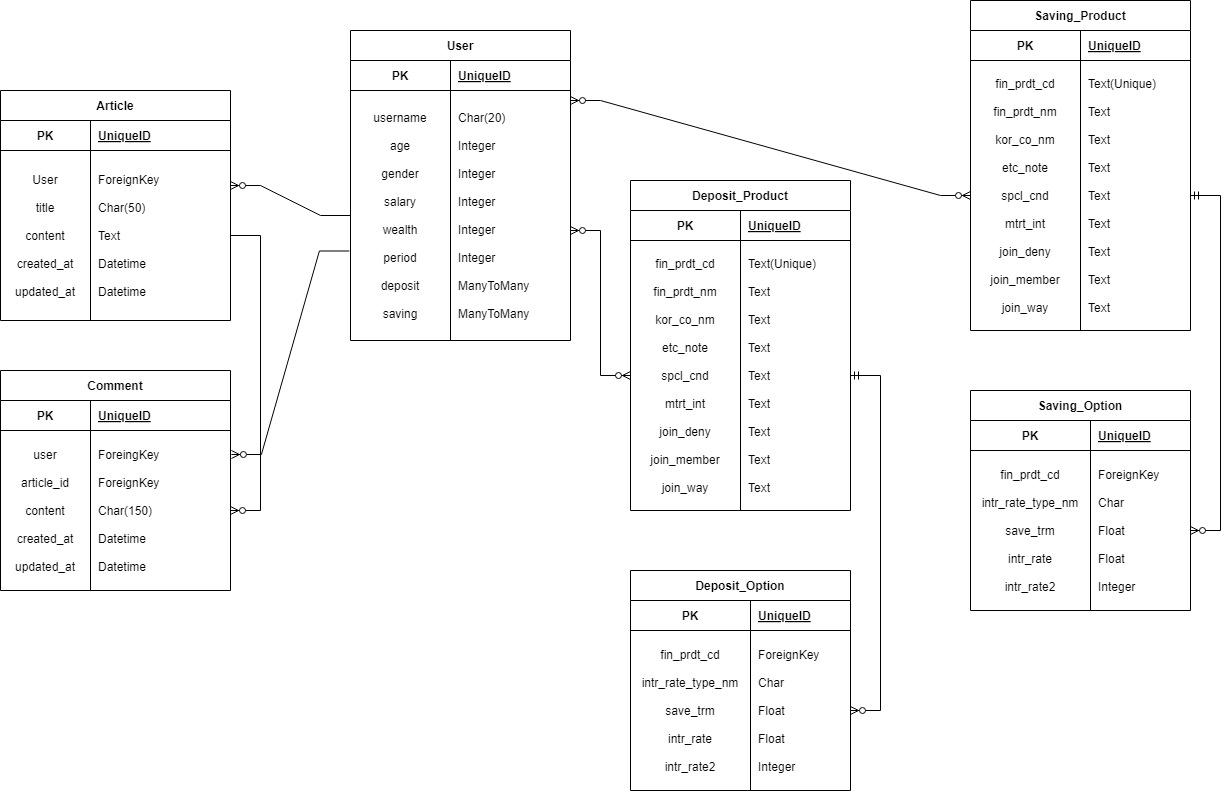

The diagram above was exported from draw.io. Its source (the exported page's mxGraphModel, read from the mxfile embedded in the PNG):
<mxGraphModel dx="838" dy="916" grid="1" gridSize="10" guides="1" tooltips="1" connect="1" arrows="1" fold="1" page="1" pageScale="1" pageWidth="1400" pageHeight="850" math="0" shadow="0" extFonts="Permanent Marker^https://fonts.googleapis.com/css?family=Permanent+Marker">
  <root>
    <mxCell id="0" />
    <mxCell id="1" parent="0" />
    <mxCell id="C-vyLk0tnHw3VtMMgP7b-23" value="Article" style="shape=table;startSize=30;container=1;collapsible=1;childLayout=tableLayout;fixedRows=1;rowLines=0;fontStyle=1;align=center;resizeLast=1;" parent="1" vertex="1">
      <mxGeometry x="90" y="120" width="230" height="230" as="geometry" />
    </mxCell>
    <mxCell id="C-vyLk0tnHw3VtMMgP7b-24" value="" style="shape=partialRectangle;collapsible=0;dropTarget=0;pointerEvents=0;fillColor=none;points=[[0,0.5],[1,0.5]];portConstraint=eastwest;top=0;left=0;right=0;bottom=1;" parent="C-vyLk0tnHw3VtMMgP7b-23" vertex="1">
      <mxGeometry y="30" width="230" height="30" as="geometry" />
    </mxCell>
    <mxCell id="C-vyLk0tnHw3VtMMgP7b-25" value="PK" style="shape=partialRectangle;overflow=hidden;connectable=0;fillColor=none;top=0;left=0;bottom=0;right=0;fontStyle=1;" parent="C-vyLk0tnHw3VtMMgP7b-24" vertex="1">
      <mxGeometry width="90" height="30" as="geometry">
        <mxRectangle width="90" height="30" as="alternateBounds" />
      </mxGeometry>
    </mxCell>
    <mxCell id="C-vyLk0tnHw3VtMMgP7b-26" value="UniqueID" style="shape=partialRectangle;overflow=hidden;connectable=0;fillColor=none;top=0;left=0;bottom=0;right=0;align=left;spacingLeft=6;fontStyle=5;" parent="C-vyLk0tnHw3VtMMgP7b-24" vertex="1">
      <mxGeometry x="90" width="140" height="30" as="geometry">
        <mxRectangle width="140" height="30" as="alternateBounds" />
      </mxGeometry>
    </mxCell>
    <mxCell id="C-vyLk0tnHw3VtMMgP7b-27" value="" style="shape=partialRectangle;collapsible=0;dropTarget=0;pointerEvents=0;fillColor=none;points=[[0,0.5],[1,0.5]];portConstraint=eastwest;top=0;left=0;right=0;bottom=0;" parent="C-vyLk0tnHw3VtMMgP7b-23" vertex="1">
      <mxGeometry y="60" width="230" height="170" as="geometry" />
    </mxCell>
    <mxCell id="C-vyLk0tnHw3VtMMgP7b-28" value="User&#10;&#10;title&#10;&#10;content&#10;&#10;created_at&#10;&#10;updated_at" style="shape=partialRectangle;overflow=hidden;connectable=0;fillColor=none;top=0;left=0;bottom=0;right=0;" parent="C-vyLk0tnHw3VtMMgP7b-27" vertex="1">
      <mxGeometry width="90" height="170" as="geometry">
        <mxRectangle width="90" height="170" as="alternateBounds" />
      </mxGeometry>
    </mxCell>
    <mxCell id="C-vyLk0tnHw3VtMMgP7b-29" value="ForeignKey&#10;&#10;Char(50)&#10;&#10;Text&#10;&#10;Datetime&#10;&#10;Datetime" style="shape=partialRectangle;overflow=hidden;connectable=0;fillColor=none;top=0;left=0;bottom=0;right=0;align=left;spacingLeft=6;" parent="C-vyLk0tnHw3VtMMgP7b-27" vertex="1">
      <mxGeometry x="90" width="140" height="170" as="geometry">
        <mxRectangle width="140" height="170" as="alternateBounds" />
      </mxGeometry>
    </mxCell>
    <mxCell id="Pnn-_ObdcojJwvI_4aSe-29" value="User" style="shape=table;startSize=30;container=1;collapsible=1;childLayout=tableLayout;fixedRows=1;rowLines=0;fontStyle=1;align=center;resizeLast=1;" vertex="1" parent="1">
      <mxGeometry x="440" y="60" width="220" height="310" as="geometry" />
    </mxCell>
    <mxCell id="Pnn-_ObdcojJwvI_4aSe-30" value="" style="shape=partialRectangle;collapsible=0;dropTarget=0;pointerEvents=0;fillColor=none;points=[[0,0.5],[1,0.5]];portConstraint=eastwest;top=0;left=0;right=0;bottom=1;" vertex="1" parent="Pnn-_ObdcojJwvI_4aSe-29">
      <mxGeometry y="30" width="220" height="30" as="geometry" />
    </mxCell>
    <mxCell id="Pnn-_ObdcojJwvI_4aSe-31" value="PK" style="shape=partialRectangle;overflow=hidden;connectable=0;fillColor=none;top=0;left=0;bottom=0;right=0;fontStyle=1;" vertex="1" parent="Pnn-_ObdcojJwvI_4aSe-30">
      <mxGeometry width="100" height="30" as="geometry">
        <mxRectangle width="100" height="30" as="alternateBounds" />
      </mxGeometry>
    </mxCell>
    <mxCell id="Pnn-_ObdcojJwvI_4aSe-32" value="UniqueID" style="shape=partialRectangle;overflow=hidden;connectable=0;fillColor=none;top=0;left=0;bottom=0;right=0;align=left;spacingLeft=6;fontStyle=5;" vertex="1" parent="Pnn-_ObdcojJwvI_4aSe-30">
      <mxGeometry x="100" width="120" height="30" as="geometry">
        <mxRectangle width="120" height="30" as="alternateBounds" />
      </mxGeometry>
    </mxCell>
    <mxCell id="Pnn-_ObdcojJwvI_4aSe-33" value="" style="shape=partialRectangle;collapsible=0;dropTarget=0;pointerEvents=0;fillColor=none;points=[[0,0.5],[1,0.5]];portConstraint=eastwest;top=0;left=0;right=0;bottom=0;" vertex="1" parent="Pnn-_ObdcojJwvI_4aSe-29">
      <mxGeometry y="60" width="220" height="250" as="geometry" />
    </mxCell>
    <mxCell id="Pnn-_ObdcojJwvI_4aSe-34" value="username&#10;&#10;age&#10;&#10;gender&#10;&#10;salary&#10;&#10;wealth&#10;&#10;period&#10;&#10;deposit&#10;&#10;saving" style="shape=partialRectangle;overflow=hidden;connectable=0;fillColor=none;top=0;left=0;bottom=0;right=0;" vertex="1" parent="Pnn-_ObdcojJwvI_4aSe-33">
      <mxGeometry width="100" height="250" as="geometry">
        <mxRectangle width="100" height="250" as="alternateBounds" />
      </mxGeometry>
    </mxCell>
    <mxCell id="Pnn-_ObdcojJwvI_4aSe-35" value="Char(20)&#10;&#10;Integer&#10;&#10;Integer&#10;&#10;Integer&#10;&#10;Integer&#10;&#10;Integer&#10;&#10;ManyToMany&#10;&#10;ManyToMany" style="shape=partialRectangle;overflow=hidden;connectable=0;fillColor=none;top=0;left=0;bottom=0;right=0;align=left;spacingLeft=6;" vertex="1" parent="Pnn-_ObdcojJwvI_4aSe-33">
      <mxGeometry x="100" width="120" height="250" as="geometry">
        <mxRectangle width="120" height="250" as="alternateBounds" />
      </mxGeometry>
    </mxCell>
    <mxCell id="Pnn-_ObdcojJwvI_4aSe-36" value="Comment" style="shape=table;startSize=30;container=1;collapsible=1;childLayout=tableLayout;fixedRows=1;rowLines=0;fontStyle=1;align=center;resizeLast=1;" vertex="1" parent="1">
      <mxGeometry x="90" y="400" width="230" height="220" as="geometry" />
    </mxCell>
    <mxCell id="Pnn-_ObdcojJwvI_4aSe-37" value="" style="shape=partialRectangle;collapsible=0;dropTarget=0;pointerEvents=0;fillColor=none;points=[[0,0.5],[1,0.5]];portConstraint=eastwest;top=0;left=0;right=0;bottom=1;" vertex="1" parent="Pnn-_ObdcojJwvI_4aSe-36">
      <mxGeometry y="30" width="230" height="30" as="geometry" />
    </mxCell>
    <mxCell id="Pnn-_ObdcojJwvI_4aSe-38" value="PK" style="shape=partialRectangle;overflow=hidden;connectable=0;fillColor=none;top=0;left=0;bottom=0;right=0;fontStyle=1;" vertex="1" parent="Pnn-_ObdcojJwvI_4aSe-37">
      <mxGeometry width="90" height="30" as="geometry">
        <mxRectangle width="90" height="30" as="alternateBounds" />
      </mxGeometry>
    </mxCell>
    <mxCell id="Pnn-_ObdcojJwvI_4aSe-39" value="UniqueID" style="shape=partialRectangle;overflow=hidden;connectable=0;fillColor=none;top=0;left=0;bottom=0;right=0;align=left;spacingLeft=6;fontStyle=5;" vertex="1" parent="Pnn-_ObdcojJwvI_4aSe-37">
      <mxGeometry x="90" width="140" height="30" as="geometry">
        <mxRectangle width="140" height="30" as="alternateBounds" />
      </mxGeometry>
    </mxCell>
    <mxCell id="Pnn-_ObdcojJwvI_4aSe-40" value="" style="shape=partialRectangle;collapsible=0;dropTarget=0;pointerEvents=0;fillColor=none;points=[[0,0.5],[1,0.5]];portConstraint=eastwest;top=0;left=0;right=0;bottom=0;" vertex="1" parent="Pnn-_ObdcojJwvI_4aSe-36">
      <mxGeometry y="60" width="230" height="160" as="geometry" />
    </mxCell>
    <mxCell id="Pnn-_ObdcojJwvI_4aSe-41" value="user&#10;&#10;article_id&#10;&#10;content&#10;&#10;created_at&#10;&#10;updated_at" style="shape=partialRectangle;overflow=hidden;connectable=0;fillColor=none;top=0;left=0;bottom=0;right=0;" vertex="1" parent="Pnn-_ObdcojJwvI_4aSe-40">
      <mxGeometry width="90" height="160" as="geometry">
        <mxRectangle width="90" height="160" as="alternateBounds" />
      </mxGeometry>
    </mxCell>
    <mxCell id="Pnn-_ObdcojJwvI_4aSe-42" value="ForeingKey&#10;&#10;ForeignKey&#10;&#10;Char(150)&#10;&#10;Datetime&#10;&#10;Datetime" style="shape=partialRectangle;overflow=hidden;connectable=0;fillColor=none;top=0;left=0;bottom=0;right=0;align=left;spacingLeft=6;" vertex="1" parent="Pnn-_ObdcojJwvI_4aSe-40">
      <mxGeometry x="90" width="140" height="160" as="geometry">
        <mxRectangle width="140" height="160" as="alternateBounds" />
      </mxGeometry>
    </mxCell>
    <mxCell id="Pnn-_ObdcojJwvI_4aSe-60" value="" style="edgeStyle=entityRelationEdgeStyle;fontSize=12;html=1;endArrow=ERzeroToMany;endFill=1;rounded=0;exitX=1;exitY=0.5;exitDx=0;exitDy=0;entryX=1;entryY=0.5;entryDx=0;entryDy=0;" edge="1" parent="1" source="C-vyLk0tnHw3VtMMgP7b-27" target="Pnn-_ObdcojJwvI_4aSe-40">
      <mxGeometry width="100" height="100" relative="1" as="geometry">
        <mxPoint x="420" y="550" as="sourcePoint" />
        <mxPoint x="520" y="450" as="targetPoint" />
      </mxGeometry>
    </mxCell>
    <mxCell id="Pnn-_ObdcojJwvI_4aSe-61" value="" style="edgeStyle=entityRelationEdgeStyle;fontSize=12;html=1;endArrow=ERzeroToMany;endFill=1;rounded=0;entryX=1;entryY=0.206;entryDx=0;entryDy=0;entryPerimeter=0;exitX=0;exitY=0.5;exitDx=0;exitDy=0;" edge="1" parent="1" source="Pnn-_ObdcojJwvI_4aSe-33" target="C-vyLk0tnHw3VtMMgP7b-27">
      <mxGeometry width="100" height="100" relative="1" as="geometry">
        <mxPoint x="440" y="170" as="sourcePoint" />
        <mxPoint x="540" y="70" as="targetPoint" />
      </mxGeometry>
    </mxCell>
    <mxCell id="Pnn-_ObdcojJwvI_4aSe-65" value="Deposit_Product" style="shape=table;startSize=30;container=1;collapsible=1;childLayout=tableLayout;fixedRows=1;rowLines=0;fontStyle=1;align=center;resizeLast=1;" vertex="1" parent="1">
      <mxGeometry x="720" y="210" width="220" height="330" as="geometry" />
    </mxCell>
    <mxCell id="Pnn-_ObdcojJwvI_4aSe-66" value="" style="shape=partialRectangle;collapsible=0;dropTarget=0;pointerEvents=0;fillColor=none;points=[[0,0.5],[1,0.5]];portConstraint=eastwest;top=0;left=0;right=0;bottom=1;" vertex="1" parent="Pnn-_ObdcojJwvI_4aSe-65">
      <mxGeometry y="30" width="220" height="30" as="geometry" />
    </mxCell>
    <mxCell id="Pnn-_ObdcojJwvI_4aSe-67" value="PK" style="shape=partialRectangle;overflow=hidden;connectable=0;fillColor=none;top=0;left=0;bottom=0;right=0;fontStyle=1;" vertex="1" parent="Pnn-_ObdcojJwvI_4aSe-66">
      <mxGeometry width="110" height="30" as="geometry">
        <mxRectangle width="110" height="30" as="alternateBounds" />
      </mxGeometry>
    </mxCell>
    <mxCell id="Pnn-_ObdcojJwvI_4aSe-68" value="UniqueID" style="shape=partialRectangle;overflow=hidden;connectable=0;fillColor=none;top=0;left=0;bottom=0;right=0;align=left;spacingLeft=6;fontStyle=5;" vertex="1" parent="Pnn-_ObdcojJwvI_4aSe-66">
      <mxGeometry x="110" width="110" height="30" as="geometry">
        <mxRectangle width="110" height="30" as="alternateBounds" />
      </mxGeometry>
    </mxCell>
    <mxCell id="Pnn-_ObdcojJwvI_4aSe-69" value="" style="shape=partialRectangle;collapsible=0;dropTarget=0;pointerEvents=0;fillColor=none;points=[[0,0.5],[1,0.5]];portConstraint=eastwest;top=0;left=0;right=0;bottom=0;" vertex="1" parent="Pnn-_ObdcojJwvI_4aSe-65">
      <mxGeometry y="60" width="220" height="270" as="geometry" />
    </mxCell>
    <mxCell id="Pnn-_ObdcojJwvI_4aSe-70" value="fin_prdt_cd&#10;&#10;fin_prdt_nm&#10;&#10;kor_co_nm&#10;&#10;etc_note&#10;&#10;spcl_cnd&#10;&#10;mtrt_int&#10;&#10;join_deny&#10;&#10;join_member&#10;&#10;join_way" style="shape=partialRectangle;overflow=hidden;connectable=0;fillColor=none;top=0;left=0;bottom=0;right=0;" vertex="1" parent="Pnn-_ObdcojJwvI_4aSe-69">
      <mxGeometry width="110" height="270" as="geometry">
        <mxRectangle width="110" height="270" as="alternateBounds" />
      </mxGeometry>
    </mxCell>
    <mxCell id="Pnn-_ObdcojJwvI_4aSe-71" value="Text(Unique)&#10;&#10;Text&#10;&#10;Text&#10;&#10;Text&#10;&#10;Text&#10;&#10;Text&#10;&#10;Text&#10;&#10;Text&#10;&#10;Text" style="shape=partialRectangle;overflow=hidden;connectable=0;fillColor=none;top=0;left=0;bottom=0;right=0;align=left;spacingLeft=6;" vertex="1" parent="Pnn-_ObdcojJwvI_4aSe-69">
      <mxGeometry x="110" width="110" height="270" as="geometry">
        <mxRectangle width="110" height="270" as="alternateBounds" />
      </mxGeometry>
    </mxCell>
    <mxCell id="Pnn-_ObdcojJwvI_4aSe-72" value="Deposit_Option" style="shape=table;startSize=30;container=1;collapsible=1;childLayout=tableLayout;fixedRows=1;rowLines=0;fontStyle=1;align=center;resizeLast=1;" vertex="1" parent="1">
      <mxGeometry x="720" y="600" width="220" height="220" as="geometry" />
    </mxCell>
    <mxCell id="Pnn-_ObdcojJwvI_4aSe-73" value="" style="shape=partialRectangle;collapsible=0;dropTarget=0;pointerEvents=0;fillColor=none;points=[[0,0.5],[1,0.5]];portConstraint=eastwest;top=0;left=0;right=0;bottom=1;" vertex="1" parent="Pnn-_ObdcojJwvI_4aSe-72">
      <mxGeometry y="30" width="220" height="30" as="geometry" />
    </mxCell>
    <mxCell id="Pnn-_ObdcojJwvI_4aSe-74" value="PK" style="shape=partialRectangle;overflow=hidden;connectable=0;fillColor=none;top=0;left=0;bottom=0;right=0;fontStyle=1;" vertex="1" parent="Pnn-_ObdcojJwvI_4aSe-73">
      <mxGeometry width="120" height="30" as="geometry">
        <mxRectangle width="120" height="30" as="alternateBounds" />
      </mxGeometry>
    </mxCell>
    <mxCell id="Pnn-_ObdcojJwvI_4aSe-75" value="UniqueID" style="shape=partialRectangle;overflow=hidden;connectable=0;fillColor=none;top=0;left=0;bottom=0;right=0;align=left;spacingLeft=6;fontStyle=5;" vertex="1" parent="Pnn-_ObdcojJwvI_4aSe-73">
      <mxGeometry x="120" width="100" height="30" as="geometry">
        <mxRectangle width="100" height="30" as="alternateBounds" />
      </mxGeometry>
    </mxCell>
    <mxCell id="Pnn-_ObdcojJwvI_4aSe-76" value="" style="shape=partialRectangle;collapsible=0;dropTarget=0;pointerEvents=0;fillColor=none;points=[[0,0.5],[1,0.5]];portConstraint=eastwest;top=0;left=0;right=0;bottom=0;" vertex="1" parent="Pnn-_ObdcojJwvI_4aSe-72">
      <mxGeometry y="60" width="220" height="160" as="geometry" />
    </mxCell>
    <mxCell id="Pnn-_ObdcojJwvI_4aSe-77" value="fin_prdt_cd&#10;&#10;intr_rate_type_nm&#10;&#10;save_trm&#10;&#10;intr_rate&#10;&#10;intr_rate2" style="shape=partialRectangle;overflow=hidden;connectable=0;fillColor=none;top=0;left=0;bottom=0;right=0;" vertex="1" parent="Pnn-_ObdcojJwvI_4aSe-76">
      <mxGeometry width="120" height="160" as="geometry">
        <mxRectangle width="120" height="160" as="alternateBounds" />
      </mxGeometry>
    </mxCell>
    <mxCell id="Pnn-_ObdcojJwvI_4aSe-78" value="ForeignKey&#10;&#10;Char&#10;&#10;Float&#10;&#10;Float&#10;&#10;Integer" style="shape=partialRectangle;overflow=hidden;connectable=0;fillColor=none;top=0;left=0;bottom=0;right=0;align=left;spacingLeft=6;" vertex="1" parent="Pnn-_ObdcojJwvI_4aSe-76">
      <mxGeometry x="120" width="100" height="160" as="geometry">
        <mxRectangle width="100" height="160" as="alternateBounds" />
      </mxGeometry>
    </mxCell>
    <mxCell id="Pnn-_ObdcojJwvI_4aSe-80" value="" style="edgeStyle=entityRelationEdgeStyle;fontSize=12;html=1;endArrow=ERzeroToMany;endFill=1;startArrow=ERzeroToMany;rounded=0;entryX=0;entryY=0.5;entryDx=0;entryDy=0;" edge="1" parent="1" target="Pnn-_ObdcojJwvI_4aSe-69">
      <mxGeometry width="100" height="100" relative="1" as="geometry">
        <mxPoint x="660" y="260" as="sourcePoint" />
        <mxPoint x="760" y="180" as="targetPoint" />
      </mxGeometry>
    </mxCell>
    <mxCell id="Pnn-_ObdcojJwvI_4aSe-81" value="" style="edgeStyle=entityRelationEdgeStyle;fontSize=12;html=1;endArrow=ERzeroToMany;endFill=1;rounded=0;entryX=1.004;entryY=0.15;entryDx=0;entryDy=0;entryPerimeter=0;exitX=-0.005;exitY=0.642;exitDx=0;exitDy=0;exitPerimeter=0;" edge="1" parent="1" source="Pnn-_ObdcojJwvI_4aSe-33" target="Pnn-_ObdcojJwvI_4aSe-40">
      <mxGeometry width="100" height="100" relative="1" as="geometry">
        <mxPoint x="370" y="440" as="sourcePoint" />
        <mxPoint x="470" y="340" as="targetPoint" />
      </mxGeometry>
    </mxCell>
    <mxCell id="Pnn-_ObdcojJwvI_4aSe-82" value="" style="edgeStyle=entityRelationEdgeStyle;fontSize=12;html=1;endArrow=ERzeroToMany;startArrow=ERmandOne;rounded=0;entryX=1;entryY=0.5;entryDx=0;entryDy=0;exitX=1;exitY=0.5;exitDx=0;exitDy=0;" edge="1" parent="1" source="Pnn-_ObdcojJwvI_4aSe-69" target="Pnn-_ObdcojJwvI_4aSe-76">
      <mxGeometry width="100" height="100" relative="1" as="geometry">
        <mxPoint x="970" y="510" as="sourcePoint" />
        <mxPoint x="1070" y="410" as="targetPoint" />
      </mxGeometry>
    </mxCell>
    <mxCell id="Pnn-_ObdcojJwvI_4aSe-83" value="Saving_Product" style="shape=table;startSize=30;container=1;collapsible=1;childLayout=tableLayout;fixedRows=1;rowLines=0;fontStyle=1;align=center;resizeLast=1;" vertex="1" parent="1">
      <mxGeometry x="1060" y="30" width="220" height="330" as="geometry" />
    </mxCell>
    <mxCell id="Pnn-_ObdcojJwvI_4aSe-84" value="" style="shape=partialRectangle;collapsible=0;dropTarget=0;pointerEvents=0;fillColor=none;points=[[0,0.5],[1,0.5]];portConstraint=eastwest;top=0;left=0;right=0;bottom=1;" vertex="1" parent="Pnn-_ObdcojJwvI_4aSe-83">
      <mxGeometry y="30" width="220" height="30" as="geometry" />
    </mxCell>
    <mxCell id="Pnn-_ObdcojJwvI_4aSe-85" value="PK" style="shape=partialRectangle;overflow=hidden;connectable=0;fillColor=none;top=0;left=0;bottom=0;right=0;fontStyle=1;" vertex="1" parent="Pnn-_ObdcojJwvI_4aSe-84">
      <mxGeometry width="110" height="30" as="geometry">
        <mxRectangle width="110" height="30" as="alternateBounds" />
      </mxGeometry>
    </mxCell>
    <mxCell id="Pnn-_ObdcojJwvI_4aSe-86" value="UniqueID" style="shape=partialRectangle;overflow=hidden;connectable=0;fillColor=none;top=0;left=0;bottom=0;right=0;align=left;spacingLeft=6;fontStyle=5;" vertex="1" parent="Pnn-_ObdcojJwvI_4aSe-84">
      <mxGeometry x="110" width="110" height="30" as="geometry">
        <mxRectangle width="110" height="30" as="alternateBounds" />
      </mxGeometry>
    </mxCell>
    <mxCell id="Pnn-_ObdcojJwvI_4aSe-87" value="" style="shape=partialRectangle;collapsible=0;dropTarget=0;pointerEvents=0;fillColor=none;points=[[0,0.5],[1,0.5]];portConstraint=eastwest;top=0;left=0;right=0;bottom=0;" vertex="1" parent="Pnn-_ObdcojJwvI_4aSe-83">
      <mxGeometry y="60" width="220" height="270" as="geometry" />
    </mxCell>
    <mxCell id="Pnn-_ObdcojJwvI_4aSe-88" value="fin_prdt_cd&#10;&#10;fin_prdt_nm&#10;&#10;kor_co_nm&#10;&#10;etc_note&#10;&#10;spcl_cnd&#10;&#10;mtrt_int&#10;&#10;join_deny&#10;&#10;join_member&#10;&#10;join_way" style="shape=partialRectangle;overflow=hidden;connectable=0;fillColor=none;top=0;left=0;bottom=0;right=0;" vertex="1" parent="Pnn-_ObdcojJwvI_4aSe-87">
      <mxGeometry width="110" height="270" as="geometry">
        <mxRectangle width="110" height="270" as="alternateBounds" />
      </mxGeometry>
    </mxCell>
    <mxCell id="Pnn-_ObdcojJwvI_4aSe-89" value="Text(Unique)&#10;&#10;Text&#10;&#10;Text&#10;&#10;Text&#10;&#10;Text&#10;&#10;Text&#10;&#10;Text&#10;&#10;Text&#10;&#10;Text" style="shape=partialRectangle;overflow=hidden;connectable=0;fillColor=none;top=0;left=0;bottom=0;right=0;align=left;spacingLeft=6;" vertex="1" parent="Pnn-_ObdcojJwvI_4aSe-87">
      <mxGeometry x="110" width="110" height="270" as="geometry">
        <mxRectangle width="110" height="270" as="alternateBounds" />
      </mxGeometry>
    </mxCell>
    <mxCell id="Pnn-_ObdcojJwvI_4aSe-90" value="Saving_Option" style="shape=table;startSize=30;container=1;collapsible=1;childLayout=tableLayout;fixedRows=1;rowLines=0;fontStyle=1;align=center;resizeLast=1;" vertex="1" parent="1">
      <mxGeometry x="1060" y="420" width="220" height="220" as="geometry" />
    </mxCell>
    <mxCell id="Pnn-_ObdcojJwvI_4aSe-91" value="" style="shape=partialRectangle;collapsible=0;dropTarget=0;pointerEvents=0;fillColor=none;points=[[0,0.5],[1,0.5]];portConstraint=eastwest;top=0;left=0;right=0;bottom=1;" vertex="1" parent="Pnn-_ObdcojJwvI_4aSe-90">
      <mxGeometry y="30" width="220" height="30" as="geometry" />
    </mxCell>
    <mxCell id="Pnn-_ObdcojJwvI_4aSe-92" value="PK" style="shape=partialRectangle;overflow=hidden;connectable=0;fillColor=none;top=0;left=0;bottom=0;right=0;fontStyle=1;" vertex="1" parent="Pnn-_ObdcojJwvI_4aSe-91">
      <mxGeometry width="120" height="30" as="geometry">
        <mxRectangle width="120" height="30" as="alternateBounds" />
      </mxGeometry>
    </mxCell>
    <mxCell id="Pnn-_ObdcojJwvI_4aSe-93" value="UniqueID" style="shape=partialRectangle;overflow=hidden;connectable=0;fillColor=none;top=0;left=0;bottom=0;right=0;align=left;spacingLeft=6;fontStyle=5;" vertex="1" parent="Pnn-_ObdcojJwvI_4aSe-91">
      <mxGeometry x="120" width="100" height="30" as="geometry">
        <mxRectangle width="100" height="30" as="alternateBounds" />
      </mxGeometry>
    </mxCell>
    <mxCell id="Pnn-_ObdcojJwvI_4aSe-94" value="" style="shape=partialRectangle;collapsible=0;dropTarget=0;pointerEvents=0;fillColor=none;points=[[0,0.5],[1,0.5]];portConstraint=eastwest;top=0;left=0;right=0;bottom=0;" vertex="1" parent="Pnn-_ObdcojJwvI_4aSe-90">
      <mxGeometry y="60" width="220" height="160" as="geometry" />
    </mxCell>
    <mxCell id="Pnn-_ObdcojJwvI_4aSe-95" value="fin_prdt_cd&#10;&#10;intr_rate_type_nm&#10;&#10;save_trm&#10;&#10;intr_rate&#10;&#10;intr_rate2" style="shape=partialRectangle;overflow=hidden;connectable=0;fillColor=none;top=0;left=0;bottom=0;right=0;" vertex="1" parent="Pnn-_ObdcojJwvI_4aSe-94">
      <mxGeometry width="120" height="160" as="geometry">
        <mxRectangle width="120" height="160" as="alternateBounds" />
      </mxGeometry>
    </mxCell>
    <mxCell id="Pnn-_ObdcojJwvI_4aSe-96" value="ForeignKey&#10;&#10;Char&#10;&#10;Float&#10;&#10;Float&#10;&#10;Integer" style="shape=partialRectangle;overflow=hidden;connectable=0;fillColor=none;top=0;left=0;bottom=0;right=0;align=left;spacingLeft=6;" vertex="1" parent="Pnn-_ObdcojJwvI_4aSe-94">
      <mxGeometry x="120" width="100" height="160" as="geometry">
        <mxRectangle width="100" height="160" as="alternateBounds" />
      </mxGeometry>
    </mxCell>
    <mxCell id="Pnn-_ObdcojJwvI_4aSe-97" value="" style="edgeStyle=entityRelationEdgeStyle;fontSize=12;html=1;endArrow=ERzeroToMany;startArrow=ERmandOne;rounded=0;entryX=1;entryY=0.5;entryDx=0;entryDy=0;exitX=1;exitY=0.5;exitDx=0;exitDy=0;" edge="1" parent="1" source="Pnn-_ObdcojJwvI_4aSe-87" target="Pnn-_ObdcojJwvI_4aSe-94">
      <mxGeometry width="100" height="100" relative="1" as="geometry">
        <mxPoint x="1280" y="310" as="sourcePoint" />
        <mxPoint x="1380" y="210" as="targetPoint" />
      </mxGeometry>
    </mxCell>
    <mxCell id="Pnn-_ObdcojJwvI_4aSe-99" value="" style="edgeStyle=entityRelationEdgeStyle;fontSize=12;html=1;endArrow=ERzeroToMany;endFill=1;startArrow=ERzeroToMany;rounded=0;entryX=0;entryY=0.5;entryDx=0;entryDy=0;" edge="1" parent="1" target="Pnn-_ObdcojJwvI_4aSe-87">
      <mxGeometry width="100" height="100" relative="1" as="geometry">
        <mxPoint x="660" y="130" as="sourcePoint" />
        <mxPoint x="760" y="30" as="targetPoint" />
        <Array as="points">
          <mxPoint x="880" y="140" />
          <mxPoint x="870" y="160" />
        </Array>
      </mxGeometry>
    </mxCell>
  </root>
</mxGraphModel>